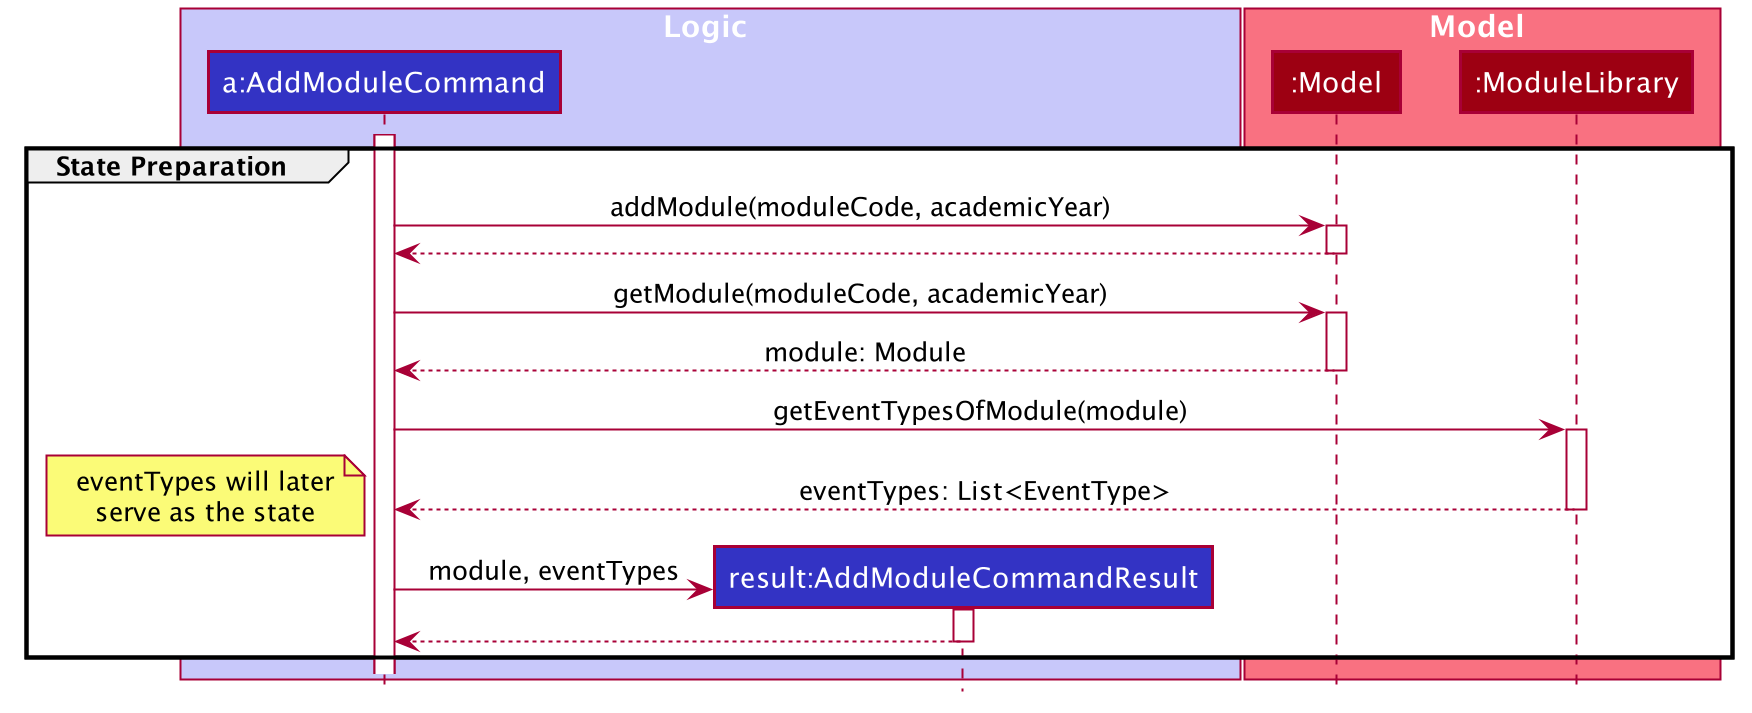

The diagram above was rendered by PlantUML. Its source (embedded in the PNG):
@startuml








skinparam BackgroundColor #FFFFFFF

skinparam Shadowing false

skinparam Class {
    FontColor #FFFFFF
    BorderThickness 1
    BorderColor #FFFFFF
    StereotypeFontColor #FFFFFF
    FontName Arial
}

skinparam Actor {
    BorderColor #000000
    Color #000000
    FontName Arial
}

skinparam Sequence {
    MessageAlign center
    BoxFontSize 15
    BoxPadding 0
    BoxFontColor #FFFFFF
    FontName Arial
}

skinparam Participant {
    FontColor #FFFFFFF
    Padding 20
}

skinparam MinClassWidth 50
skinparam ParticipantPadding 10
skinparam Shadowing false
skinparam DefaultTextAlignment center
skinparam packageStyle Rectangle

hide footbox
hide members
hide circle

box Logic #C8C8FA
participant "a:AddModuleCommand" as AddModuleCommand #3333C4
participant "result:AddModuleCommandResult" as AddModuleCommandResult #3333C4
end box

box Model #F97181
participant ":Model" as Model #9D0012
participant ":ModuleLibrary" as ModuleLibrary #9D0012
end box

activate AddModuleCommand

group State Preparation
AddModuleCommand -> Model : addModule(moduleCode, academicYear)
activate Model

Model --> AddModuleCommand
deactivate Model

AddModuleCommand -> Model: getModule(moduleCode, academicYear)
activate Model
Model --> AddModuleCommand: module: Module
deactivate Model

AddModuleCommand -> ModuleLibrary: getEventTypesOfModule(module)
activate ModuleLibrary
ModuleLibrary --> AddModuleCommand: eventTypes: List<EventType>
note left: eventTypes will later\nserve as the state
deactivate ModuleLibrary

create AddModuleCommandResult
AddModuleCommand -> AddModuleCommandResult: module, eventTypes
activate AddModuleCommandResult

AddModuleCommandResult --> AddModuleCommand
deactivate AddModuleCommandResult
end
@enduml